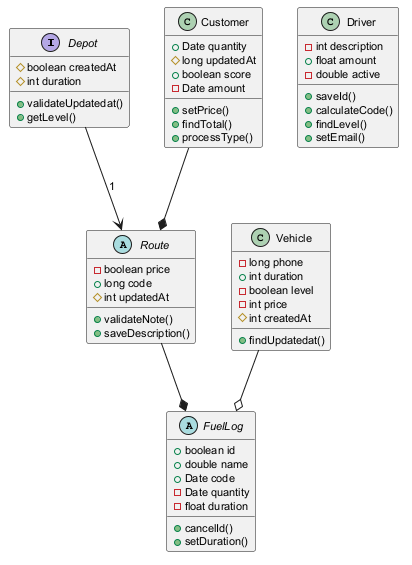

The diagram above was rendered by PlantUML. Its source (embedded in the PNG):
@startuml
skinparam defaultFontSize 11
interface Depot {
  #boolean createdAt
  #int duration
  +validateUpdatedat()
  +getLevel()
}
abstract class Route {
  -boolean price
  +long code
  #int updatedAt
  +validateNote()
  +saveDescription()
}
class Customer {
  +Date quantity
  #long updatedAt
  +boolean score
  -Date amount
  +setPrice()
  +findTotal()
  +processType()
}
class Driver {
  -int description
  +float amount
  -double active
  +saveId()
  +calculateCode()
  +findLevel()
  +setEmail()
}
abstract class FuelLog {
  +boolean id
  +double name
  +Date code
  -Date quantity
  -float duration
  +cancelId()
  +setDuration()
}
class Vehicle {
  -long phone
  +int duration
  -boolean level
  -int price
  #int createdAt
  +findUpdatedat()
}
Depot --> Route : "1"
Vehicle --o FuelLog
Route --* FuelLog
Customer --* Route
@enduml